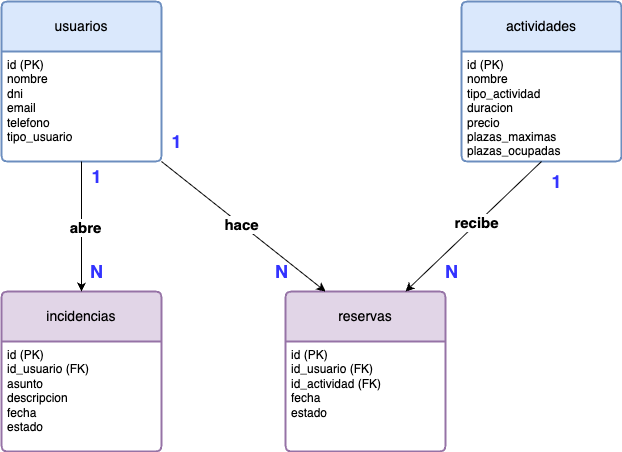

The diagram above was exported from draw.io. Its source (the exported page's mxGraphModel, read from the mxfile embedded in the PNG):
<mxGraphModel dx="763" dy="696" grid="1" gridSize="10" guides="1" tooltips="1" connect="1" arrows="1" fold="1" page="1" pageScale="1" pageWidth="827" pageHeight="1169" background="#ffffff" math="0" shadow="0">
  <root>
    <mxCell id="0" />
    <mxCell id="1" parent="0" />
    <mxCell id="7" value="usuarios" style="swimlane;childLayout=stackLayout;horizontal=1;startSize=50;horizontalStack=0;rounded=1;fontSize=14;fontStyle=0;strokeWidth=2;resizeParent=0;resizeLast=1;shadow=0;dashed=0;align=center;arcSize=4;whiteSpace=wrap;html=1;fillColor=#dae8fc;strokeColor=#6c8ebf;" vertex="1" parent="1">
      <mxGeometry x="50" y="70" width="160" height="160" as="geometry" />
    </mxCell>
    <mxCell id="8" value="id (PK)&lt;div&gt;nombre&lt;/div&gt;&lt;div&gt;dni&lt;/div&gt;&lt;div&gt;email&lt;/div&gt;&lt;div&gt;telefono&lt;/div&gt;&lt;div&gt;tipo_usuario&lt;/div&gt;" style="align=left;strokeColor=none;fillColor=none;spacingLeft=4;fontSize=12;verticalAlign=top;resizable=0;rotatable=0;part=1;html=1;" vertex="1" parent="7">
      <mxGeometry y="50" width="160" height="110" as="geometry" />
    </mxCell>
    <mxCell id="13" value="actividades" style="swimlane;childLayout=stackLayout;horizontal=1;startSize=50;horizontalStack=0;rounded=1;fontSize=14;fontStyle=0;strokeWidth=2;resizeParent=0;resizeLast=1;shadow=0;dashed=0;align=center;arcSize=4;whiteSpace=wrap;html=1;fillColor=#dae8fc;strokeColor=#6c8ebf;" vertex="1" parent="1">
      <mxGeometry x="510" y="70" width="160" height="160" as="geometry" />
    </mxCell>
    <mxCell id="14" value="id (PK)&lt;div&gt;nombre&lt;/div&gt;&lt;div&gt;tipo_actividad&lt;/div&gt;&lt;div&gt;duracion&lt;/div&gt;&lt;div&gt;precio&lt;/div&gt;&lt;div&gt;plazas_maximas&lt;/div&gt;&lt;div&gt;plazas_ocupadas&lt;/div&gt;" style="align=left;strokeColor=none;fillColor=none;spacingLeft=4;fontSize=12;verticalAlign=top;resizable=0;rotatable=0;part=1;html=1;" vertex="1" parent="13">
      <mxGeometry y="50" width="160" height="110" as="geometry" />
    </mxCell>
    <mxCell id="17" value="incidencias" style="swimlane;childLayout=stackLayout;horizontal=1;startSize=50;horizontalStack=0;rounded=1;fontSize=14;fontStyle=0;strokeWidth=2;resizeParent=0;resizeLast=1;shadow=0;dashed=0;align=center;arcSize=4;whiteSpace=wrap;html=1;fillColor=#e1d5e7;strokeColor=#9673a6;" vertex="1" parent="1">
      <mxGeometry x="50" y="360" width="160" height="160" as="geometry" />
    </mxCell>
    <mxCell id="18" value="id (PK)&lt;div&gt;id_usuario (FK)&lt;/div&gt;&lt;div&gt;asunto&lt;/div&gt;&lt;div&gt;descripcion&lt;/div&gt;&lt;div&gt;fecha&lt;/div&gt;&lt;div&gt;estado&lt;/div&gt;" style="align=left;strokeColor=none;fillColor=none;spacingLeft=4;fontSize=12;verticalAlign=top;resizable=0;rotatable=0;part=1;html=1;" vertex="1" parent="17">
      <mxGeometry y="50" width="160" height="110" as="geometry" />
    </mxCell>
    <mxCell id="19" value="reservas" style="swimlane;childLayout=stackLayout;horizontal=1;startSize=50;horizontalStack=0;rounded=1;fontSize=14;fontStyle=0;strokeWidth=2;resizeParent=0;resizeLast=1;shadow=0;dashed=0;align=center;arcSize=4;whiteSpace=wrap;html=1;fillColor=#e1d5e7;strokeColor=#9673a6;" vertex="1" parent="1">
      <mxGeometry x="334" y="360" width="160" height="160" as="geometry" />
    </mxCell>
    <mxCell id="20" value="id (PK)&lt;div&gt;id_usuario (FK)&lt;/div&gt;&lt;div&gt;id_actividad (FK)&lt;/div&gt;&lt;div&gt;fecha&lt;/div&gt;&lt;div&gt;estado&lt;/div&gt;" style="align=left;strokeColor=none;fillColor=none;spacingLeft=4;fontSize=12;verticalAlign=top;resizable=0;rotatable=0;part=1;html=1;" vertex="1" parent="19">
      <mxGeometry y="50" width="160" height="110" as="geometry" />
    </mxCell>
    <mxCell id="21" style="edgeStyle=none;html=1;exitX=1;exitY=1;exitDx=0;exitDy=0;entryX=0.25;entryY=0;entryDx=0;entryDy=0;" edge="1" parent="1" source="8" target="19">
      <mxGeometry relative="1" as="geometry" />
    </mxCell>
    <mxCell id="22" value="&lt;font style=&quot;font-size: 15px;&quot;&gt;&lt;b&gt;hace&lt;/b&gt;&lt;/font&gt;" style="edgeLabel;html=1;align=center;verticalAlign=middle;resizable=0;points=[];" vertex="1" connectable="0" parent="21">
      <mxGeometry x="-0.0403" relative="1" as="geometry">
        <mxPoint x="1" as="offset" />
      </mxGeometry>
    </mxCell>
    <mxCell id="23" style="edgeStyle=none;html=1;exitX=0.5;exitY=1;exitDx=0;exitDy=0;entryX=0.75;entryY=0;entryDx=0;entryDy=0;" edge="1" parent="1" source="14" target="19">
      <mxGeometry relative="1" as="geometry" />
    </mxCell>
    <mxCell id="24" value="&lt;font style=&quot;font-size: 15px;&quot;&gt;&lt;b&gt;recibe&lt;/b&gt;&lt;/font&gt;" style="edgeLabel;html=1;align=center;verticalAlign=middle;resizable=0;points=[];" vertex="1" connectable="0" parent="23">
      <mxGeometry x="-0.0524" y="-1" relative="1" as="geometry">
        <mxPoint as="offset" />
      </mxGeometry>
    </mxCell>
    <mxCell id="25" style="edgeStyle=none;html=1;exitX=0.5;exitY=1;exitDx=0;exitDy=0;entryX=0.5;entryY=0;entryDx=0;entryDy=0;" edge="1" parent="1" source="8" target="17">
      <mxGeometry relative="1" as="geometry" />
    </mxCell>
    <mxCell id="26" value="&lt;font style=&quot;font-size: 15px;&quot;&gt;&lt;b&gt;abre&lt;/b&gt;&lt;/font&gt;" style="edgeLabel;html=1;align=center;verticalAlign=middle;resizable=0;points=[];" vertex="1" connectable="0" parent="25">
      <mxGeometry y="3" relative="1" as="geometry">
        <mxPoint as="offset" />
      </mxGeometry>
    </mxCell>
    <mxCell id="27" value="&lt;b&gt;&lt;font style=&quot;font-size: 18px; color: rgb(51, 51, 255);&quot;&gt;1&lt;/font&gt;&lt;/b&gt;" style="text;html=1;align=center;verticalAlign=middle;resizable=0;points=[];autosize=1;strokeColor=none;fillColor=none;" vertex="1" parent="1">
      <mxGeometry x="130" y="225" width="30" height="40" as="geometry" />
    </mxCell>
    <mxCell id="33" value="&lt;b&gt;&lt;font style=&quot;font-size: 18px; color: rgb(51, 51, 255);&quot;&gt;1&lt;/font&gt;&lt;/b&gt;" style="text;html=1;align=center;verticalAlign=middle;resizable=0;points=[];autosize=1;strokeColor=none;fillColor=none;" vertex="1" parent="1">
      <mxGeometry x="210" y="190" width="30" height="40" as="geometry" />
    </mxCell>
    <mxCell id="34" value="&lt;b&gt;&lt;font style=&quot;font-size: 18px; color: rgb(51, 51, 255);&quot;&gt;1&lt;/font&gt;&lt;/b&gt;" style="text;html=1;align=center;verticalAlign=middle;resizable=0;points=[];autosize=1;strokeColor=none;fillColor=none;" vertex="1" parent="1">
      <mxGeometry x="590" y="230" width="30" height="40" as="geometry" />
    </mxCell>
    <mxCell id="35" value="&lt;b&gt;&lt;font style=&quot;font-size: 18px; color: rgb(51, 51, 255);&quot;&gt;N&lt;/font&gt;&lt;/b&gt;" style="text;html=1;align=center;verticalAlign=middle;resizable=0;points=[];autosize=1;strokeColor=none;fillColor=none;" vertex="1" parent="1">
      <mxGeometry x="480" y="320" width="40" height="40" as="geometry" />
    </mxCell>
    <mxCell id="38" value="&lt;b&gt;&lt;font style=&quot;font-size: 18px; color: rgb(51, 51, 255);&quot;&gt;N&lt;/font&gt;&lt;/b&gt;" style="text;html=1;align=center;verticalAlign=middle;resizable=0;points=[];autosize=1;strokeColor=none;fillColor=none;" vertex="1" parent="1">
      <mxGeometry x="310" y="320" width="40" height="40" as="geometry" />
    </mxCell>
    <mxCell id="39" value="&lt;b&gt;&lt;font style=&quot;font-size: 18px; color: rgb(51, 51, 255);&quot;&gt;N&lt;/font&gt;&lt;/b&gt;" style="text;html=1;align=center;verticalAlign=middle;resizable=0;points=[];autosize=1;strokeColor=none;fillColor=none;" vertex="1" parent="1">
      <mxGeometry x="125" y="320" width="40" height="40" as="geometry" />
    </mxCell>
  </root>
</mxGraphModel>